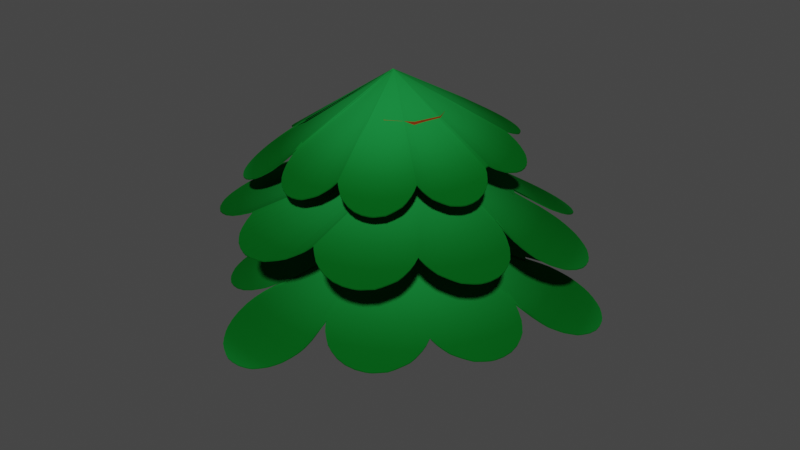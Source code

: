 # Source: Pine_Normal.blend  (saved by Blender 3.6.13; exported with 4.5.12 LTS)
import bpy
from mathutils import Matrix  # noqa: F401  (used for matrix-valued properties, if any)

bpy.ops.wm.read_factory_settings(use_empty=True)
scene = bpy.context.scene
scene.name = 'Scene'

# ---- collections
col_collection = bpy.data.collections.new('Collection'); scene.collection.children.link(col_collection)

# ---- materials (node trees are filled in below, after node groups)
mat_leaf = bpy.data.materials.new('Leaf')
mat_leaf.use_transparent_shadow = False
mat_trunk = bpy.data.materials.new('Trunk')
mat_trunk.use_transparent_shadow = False

# ---- node groups
ng_leafs = bpy.data.node_groups.new('Leafs', 'GeometryNodeTree')
_s = ng_leafs.interface.new_socket(name='Geometry', in_out='OUTPUT', socket_type='NodeSocketGeometry')
_s = ng_leafs.interface.new_socket(name='Randomness Seed', in_out='INPUT', socket_type='NodeSocketInt')
_s.min_value = -10000
_s.max_value = 10000
_s = ng_leafs.interface.new_socket(name='Point Offset', in_out='INPUT', socket_type='NodeSocketVector')
_s.default_value = (0.25, 0.25, 0.0)
_s.min_value = -1e+04
_s.max_value = 1e+04
_s = ng_leafs.interface.new_socket(name='Point Probability', in_out='INPUT', socket_type='NodeSocketFloat')
_s.default_value = 1.0
_s.min_value = -1e+04
_s.max_value = 1e+04
_s = ng_leafs.interface.new_socket(name='Height offset', in_out='INPUT', socket_type='NodeSocketFloat')
_s.default_value = 0.25
_s.min_value = -1e+04
_s.max_value = 1e+04
ng_leafs.is_modifier = True
_N = ng_leafs.nodes; _L = ng_leafs.links
n0 = _N.new('NodeFrame'); n0.name = 'Frame'; n0.location = (-508, 298)
n0.label = 'Make point circle'
n0.width = 465
n1 = _N.new('NodeFrame'); n1.name = 'Frame.001'; n1.location = (-6, 310)
n1.label = 'Offset points'
n1.width = 557
n2 = _N.new('NodeFrame'); n2.name = 'Frame.003'; n2.location = (1023, 332)
n2.label = 'Add center orb'
n2.width = 372
n3 = _N.new('NodeFrame'); n3.name = 'Frame.004'; n3.location = (1417, 334)
n3.label = 'Cut a thin slice from the volume mesh'
n3.width = 578
n4 = _N.new('NodeFrame'); n4.name = 'Frame.002'; n4.location = (571, 317)
n4.label = 'Turn points into a mesh'
n4.width = 439
n5 = _N.new('NodeFrame'); n5.name = 'Frame.007'; n5.location = (2026, 329)
n5.label = 'Add more faces'
n5.width = 200
n6 = _N.new('NodeFrame'); n6.name = 'Frame.005'; n6.location = (2256, 328)
n6.label = 'Add curvature'
n6.width = 1079
n7 = _N.new('NodeFrame'); n7.name = 'Frame.006'; n7.location = (3356, 335)
n7.label = 'Flip'
n7.width = 507
n8 = _N.new('NodeFrame'); n8.name = 'Frame.008'; n8.location = (3883, 338)
n8.label = 'Material'
n8.width = 200
n9 = _N.new('GeometryNodeCurveArc'); n9.name = 'Arc'; n9.location = (30, -40)
n9.inputs[0].default_value = 100
n9.inputs[6].default_value = 6.283
n10 = _N.new('GeometryNodeCurveToPoints'); n10.name = 'Curve to Points'; n10.location = (295, -57)
n11 = _N.new('ShaderNodeVectorMath'); n11.name = 'Vector Math'; n11.location = (214, -130)
n11.operation = 'MULTIPLY'
n12 = _N.new('GeometryNodeInputPosition'); n12.name = 'Position'; n12.location = (35, -144)
n13 = _N.new('GeometryNodeInputPosition'); n13.name = 'Position.001'; n13.location = (35, -144)
n14 = _N.new('GeometryNodeSetPosition'); n14.name = 'Set Position.001'; n14.location = (387, -40)
n15 = _N.new('GeometryNodeMeshUVSphere'); n15.name = 'UV Sphere'; n15.location = (30, -195)
n16 = _N.new('GeometryNodeSetPosition'); n16.name = 'Set Position.002'; n16.location = (228, -184)
n16.inputs[3].default_value = (0.0, 0.0, 2.59)
n17 = _N.new('GeometryNodeMeshCube'); n17.name = 'Cube'; n17.location = (30, -306)
n17.inputs[0].default_value = (5.0, 5.0, 5.0)
n18 = _N.new('GeometryNodeSetPosition'); n18.name = 'Set Position.003'; n18.location = (222, -396)
n18.inputs[3].default_value = (0.0, 0.0, -2.42)
n19 = _N.new('GeometryNodeMeshBoolean'); n19.name = 'Mesh Boolean.001'; n19.location = (202, -40)
n19.operation = 'UNION'
n19.solver = 'EXACT'
n20 = _N.new('NodeGroupInput'); n20.name = 'Group Input'; n20.location = (30, -233)
n21 = _N.new('GeometryNodePointsToVolume'); n21.name = 'Points to Volume'; n21.location = (30, -40)
n21.resolution_mode = 'VOXEL_SIZE'
n21.inputs[2].default_value = 0.01
n21.inputs[4].default_value = 0.4
n22 = _N.new('GeometryNodeVolumeToMesh'); n22.name = 'Volume to Mesh'; n22.location = (239, -59)
n22.inputs[4].default_value = 1.0
n23 = _N.new('FunctionNodeRandomValue'); n23.name = 'Random Value.002'; n23.location = (213, -273)
n23.data_type = 'BOOLEAN'
n24 = _N.new('GeometryNodeMeshBoolean'); n24.name = 'Mesh Boolean'; n24.location = (408, -40)
n24.solver = 'EXACT'
n25 = _N.new('GeometryNodeSubdivideMesh'); n25.name = 'Subdivide Mesh'; n25.location = (30, -40)
n26 = _N.new('ShaderNodeCombineXYZ'); n26.name = 'Combine XYZ'; n26.location = (736, -119)
n27 = _N.new('GeometryNodeSetPosition'); n27.name = 'Set Position'; n27.location = (909, -40)
n28 = _N.new('GeometryNodeInputPosition'); n28.name = 'Position.002'; n28.location = (30, -124)
n29 = _N.new('ShaderNodeMath'); n29.name = 'Math'; n29.location = (404, -125)
n29.operation = 'SUBTRACT'
n29.inputs[1].default_value = 1.0
n30 = _N.new('ShaderNodeVectorMath'); n30.name = 'Vector Math.001'; n30.location = (224, -131)
n30.operation = 'DISTANCE'
n31 = _N.new('ShaderNodeMath'); n31.name = 'Math.001'; n31.location = (571, -127)
n31.operation = 'MULTIPLY'
n32 = _N.new('ShaderNodeVectorRotate'); n32.name = 'Vector Rotate'; n32.location = (184, -132)
n32.inputs[2].default_value = (0.0, 1.0, 0.0)
n32.inputs[3].default_value = 3.142
n33 = _N.new('GeometryNodeInputPosition'); n33.name = 'Position.003'; n33.location = (30, -174)
n34 = _N.new('NodeGroupInput'); n34.name = 'Group Input.001'; n34.location = (404, -307)
n35 = _N.new('GeometryNodeSetPosition'); n35.name = 'Set Position.004'; n35.location = (337, -40)
n35.inputs[3].default_value = (0.0, 0.0, 0.5)
n36 = _N.new('GeometryNodeSetMaterial'); n36.name = 'Set Material'; n36.location = (30, -40)
n36.inputs[2].default_value = mat_leaf
n37 = _N.new('NodeGroupOutput'); n37.name = 'Group Output'; n37.location = (4121, 312)
n9.parent = n0
n10.parent = n0
n11.parent = n1
n12.parent = n1
n13.parent = n1
n14.parent = n1
n15.parent = n2
n16.parent = n3
n17.parent = n3
n18.parent = n3
n19.parent = n2
n20.parent = n1
n21.parent = n4
n22.parent = n4
n23.parent = n1
n24.parent = n3
n25.parent = n5
n26.parent = n6
n27.parent = n6
n28.parent = n6
n29.parent = n6
n30.parent = n6
n31.parent = n6
n32.parent = n7
n33.parent = n7
n34.parent = n6
n35.parent = n7
n36.parent = n8
_L.new(n12.outputs[0], n11.inputs[0])
_L.new(n11.outputs[0], n14.inputs[3])
_L.new(n23.outputs[3], n14.inputs[1])
_L.new(n21.outputs[0], n22.inputs[0])
_L.new(n17.outputs[0], n16.inputs[0])
_L.new(n16.outputs[0], n24.inputs[1])
_L.new(n17.outputs[0], n18.inputs[0])
_L.new(n18.outputs[0], n24.inputs[1])
_L.new(n15.outputs[0], n19.inputs[0])
_L.new(n15.outputs[0], n19.inputs[1])
_L.new(n22.outputs[0], n19.inputs[1])
_L.new(n19.outputs[0], n24.inputs[0])
_L.new(n20.outputs[1], n11.inputs[1])
_L.new(n9.outputs[0], n10.inputs[0])
_L.new(n10.outputs[0], n14.inputs[0])
_L.new(n14.outputs[0], n21.inputs[0])
_L.new(n30.outputs[1], n29.inputs[0])
_L.new(n28.outputs[0], n30.inputs[0])
_L.new(n26.outputs[0], n27.inputs[3])
_L.new(n27.outputs[0], n35.inputs[0])
_L.new(n32.outputs[0], n35.inputs[2])
_L.new(n20.outputs[2], n23.inputs[6])
_L.new(n33.outputs[0], n32.inputs[0])
_L.new(n20.outputs[0], n23.inputs[8])
_L.new(n25.outputs[0], n27.inputs[0])
_L.new(n24.outputs[0], n25.inputs[0])
_L.new(n29.outputs[0], n31.inputs[0])
_L.new(n31.outputs[0], n26.inputs[2])
_L.new(n34.outputs[3], n31.inputs[1])
_L.new(n35.outputs[0], n36.inputs[0])
_L.new(n36.outputs[0], n37.inputs[0])
n37.is_active_output = True
ng_stomp = bpy.data.node_groups.new('Stomp', 'GeometryNodeTree')
_s = ng_stomp.interface.new_socket(name='Geometry', in_out='OUTPUT', socket_type='NodeSocketGeometry')
_s = ng_stomp.interface.new_socket(name='Geometry', in_out='INPUT', socket_type='NodeSocketGeometry')
_s = ng_stomp.interface.new_socket(name='Height', in_out='INPUT', socket_type='NodeSocketFloat')
_s.default_value = 2.0
_s.min_value = 1.0
_s = ng_stomp.interface.new_socket(name='Resolution', in_out='INPUT', socket_type='NodeSocketInt')
_s.default_value = 9
_s.min_value = 3
_s.max_value = 512
_s = ng_stomp.interface.new_socket(name='Radius', in_out='INPUT', socket_type='NodeSocketFloat')
_s.subtype = 'DISTANCE'
_s.default_value = 1.0
_s.min_value = 0.0
ng_stomp.is_modifier = True
_N = ng_stomp.nodes; _L = ng_stomp.links
n0 = _N.new('NodeGroupInput'); n0.name = 'Group Input'; n0.location = (-340, 0)
n1 = _N.new('NodeGroupOutput'); n1.name = 'Group Output'; n1.location = (592, -51)
n2 = _N.new('GeometryNodeCurveToMesh'); n2.name = 'Curve to Mesh'; n2.location = (128, -71)
n3 = _N.new('GeometryNodeCurvePrimitiveCircle'); n3.name = 'Curve Circle'; n3.location = (-103, -125)
n4 = _N.new('GeometryNodeSetMaterial'); n4.name = 'Set Material'; n4.location = (370, -51)
n4.inputs[2].default_value = mat_trunk
n5 = _N.new('GeometryNodeInputNamedAttribute'); n5.name = 'Named Attribute'; n5.location = (103, -71)
n5.inputs[0].default_value = 'radius'
n6 = _N.new('GeometryNodeSwitch'); n6.name = 'Switch'; n6.location = (103, -71)
n6.input_type = 'FLOAT'
n6.inputs[1].default_value = 1.0
_L.new(n0.outputs[0], n2.inputs[0])
_L.new(n3.outputs[0], n2.inputs[1])
_L.new(n4.outputs[0], n1.inputs[0])
_L.new(n0.outputs[2], n3.inputs[0])
_L.new(n0.outputs[3], n3.inputs[4])
_L.new(n2.outputs[0], n4.inputs[0])
_L.new(n5.outputs[1], n6.inputs[0])
_L.new(n5.outputs[0], n6.inputs[2])
_L.new(n6.outputs[0], n2.inputs[2])
n1.is_active_output = True

# ---- material node trees
mat_leaf.use_nodes = True; mat_leaf.node_tree.nodes.clear()
_N = mat_leaf.node_tree.nodes; _L = mat_leaf.node_tree.links
n0 = _N.new('ShaderNodeMix'); n0.name = 'Mix'; n0.location = (509, 401)
n0.inputs[0].default_value = 0.9
n1 = _N.new('ShaderNodeVectorMath'); n1.name = 'Vector Math'; n1.location = (-50, 203)
n1.operation = 'DISTANCE'
n2 = _N.new('ShaderNodeMath'); n2.name = 'Math'; n2.location = (139, 219)
n2.operation = 'MULTIPLY'
n2.inputs[1].default_value = 0.1
n3 = _N.new('ShaderNodeTexVoronoi'); n3.name = 'Voronoi Texture'; n3.location = (324, 338)
n3.distance = 'MINKOWSKI'
n3.feature = 'DISTANCE_TO_EDGE'
n3.inputs[2].default_value = 3.0
n4 = _N.new('ShaderNodeTexCoord'); n4.name = 'Texture Coordinate'; n4.location = (-244, 238)
n5 = _N.new('ShaderNodeOutputMaterial'); n5.name = 'Material Output'; n5.location = (1391, 599)
n6 = _N.new('ShaderNodeBsdfPrincipled'); n6.name = 'Principled BSDF'; n6.location = (1122, 554)
n6.distribution = 'GGX'
n6.subsurface_method = 'RANDOM_WALK_SKIN'
n6.inputs[3].default_value = 1.45
n6.inputs[12].default_value = 0.01
n6.inputs[13].default_value = 0.0
n6.inputs[27].default_value = (0.0, 0.0, 0.0, 1.0)
n6.inputs[28].default_value = 1.0
n7 = _N.new('ShaderNodeValToRGB'); n7.name = 'Color Ramp'; n7.location = (704, 456)
n7.width = 255
n7.color_ramp.interpolation = 'B_SPLINE'
while len(n7.color_ramp.elements) > 1: n7.color_ramp.elements.remove(n7.color_ramp.elements[-1])
n7.color_ramp.elements[0].position = 0.0; n7.color_ramp.elements[0].color = (0.01343, 0.2693, 0.05391, 1.0)
_e = n7.color_ramp.elements.new(0.1923); _e.color = (0.0, 0.0647, 0.001997, 1.0)
_L.new(n6.outputs[0], n5.inputs[0])
_L.new(n1.outputs[1], n2.inputs[0])
_L.new(n4.outputs[3], n1.inputs[0])
_L.new(n2.outputs[0], n3.inputs[0])
_L.new(n3.outputs[0], n0.inputs[3])
_L.new(n0.outputs[0], n7.inputs[0])
_L.new(n7.outputs[0], n6.inputs[0])
n5.is_active_output = True
mat_trunk.use_nodes = True; mat_trunk.node_tree.nodes.clear()
_N = mat_trunk.node_tree.nodes; _L = mat_trunk.node_tree.links
n0 = _N.new('ShaderNodeBsdfPrincipled'); n0.name = 'Principled BSDF'; n0.location = (10, 300)
n0.distribution = 'GGX'
n0.subsurface_method = 'RANDOM_WALK_SKIN'
n0.inputs[2].default_value = 1.0
n0.inputs[3].default_value = 1.45
n0.inputs[13].default_value = 0.0
n0.inputs[27].default_value = (0.0, 0.0, 0.0, 1.0)
n0.inputs[28].default_value = 1.0
n1 = _N.new('ShaderNodeOutputMaterial'); n1.name = 'Material Output'; n1.location = (300, 300)
n2 = _N.new('ShaderNodeTexNoise'); n2.name = 'Noise Texture'; n2.location = (-518, 190)
n3 = _N.new('ShaderNodeValToRGB'); n3.name = 'Color Ramp'; n3.location = (-303, 220)
while len(n3.color_ramp.elements) > 1: n3.color_ramp.elements.remove(n3.color_ramp.elements[-1])
n3.color_ramp.elements[0].position = 0.0; n3.color_ramp.elements[0].color = (0.0595, 0.01323, 0.005568, 1.0)
_e = n3.color_ramp.elements.new(1.0); _e.color = (0.348, 0.05296, 0.007854, 1.0)
n4 = _N.new('ShaderNodeTexCoord'); n4.name = 'Texture Coordinate'; n4.location = (-976, 157)
n5 = _N.new('ShaderNodeMapping'); n5.name = 'Mapping'; n5.location = (-712, 161)
n5.inputs[3].default_value = (1.0, 1.0, 1.5)
_L.new(n0.outputs[0], n1.inputs[0])
_L.new(n2.outputs[0], n3.inputs[0])
_L.new(n3.outputs[0], n0.inputs[0])
_L.new(n5.outputs[0], n2.inputs[0])
_L.new(n4.outputs[0], n5.inputs[0])
n1.is_active_output = True

# ---- world
world_world = bpy.data.worlds.new('World'); scene.world = world_world
world_world.use_nodes = True; world_world.node_tree.nodes.clear()
_N = world_world.node_tree.nodes; _L = world_world.node_tree.links
n0 = _N.new('ShaderNodeOutputWorld'); n0.name = 'World Output'; n0.location = (300, 300)
n1 = _N.new('ShaderNodeBackground'); n1.name = 'Background'; n1.location = (10, 300)
n1.inputs[0].default_value = (0.05088, 0.05088, 0.05088, 1.0)
_L.new(n1.outputs[0], n0.inputs[0])
n0.is_active_output = True
world_world.color = (0.05088, 0.05088, 0.05088)
world_world.use_sun_shadow = False
world_world.sun_shadow_jitter_overblur = 0.0

# ---- meshes
me_circle = bpy.data.meshes.new('Circle')
me_circle.from_pydata([(0.0, 1.0, 0.0), (-0.1951, 0.9808, 0.0), (-0.3827, 0.9239, 0.0), (-0.5556, 0.8315, 0.0), (-0.7071, 0.7071, 0.0), (-0.8315, 0.5556, 0.0), (-0.9239, 0.3827, 0.0), (-0.9808, 0.1951, 0.0), (-1.0, 0.0, 0.0), (-0.9808, -0.1951, 0.0), (-0.9239, -0.3827, 0.0), (-0.8315, -0.5556, 0.0), (-0.7071, -0.7071, 0.0), (-0.5556, -0.8315, 0.0), (-0.3827, -0.9239, 0.0), (-0.1951, -0.9808, 0.0), (0.0, -1.0, 0.0), (0.1951, -0.9808, 0.0), (0.3827, -0.9239, 0.0), (0.5556, -0.8315, 0.0), (0.7071, -0.7071, 0.0), (0.8315, -0.5556, 0.0), (0.9239, -0.3827, 0.0), (0.9808, -0.1951, 0.0), (1.0, 0.0, 0.0), (0.9808, 0.1951, 0.0), (0.9239, 0.3827, 0.0), (0.8315, 0.5556, 0.0), (0.7071, 0.7071, 0.0), (0.5556, 0.8315, 0.0), (0.3827, 0.9239, 0.0), (0.1951, 0.9808, 0.0)], [(1, 0), (2, 1), (3, 2), (4, 3), (5, 4), (6, 5), (7, 6), (8, 7), (9, 8), (10, 9), (11, 10), (12, 11), (13, 12), (14, 13), (15, 14), (16, 15), (17, 16), (18, 17), (19, 18), (20, 19), (21, 20), (22, 21), (23, 22), (24, 23), (25, 24), (26, 25), (27, 26), (28, 27), (29, 28), (30, 29), (31, 30), (0, 31)], [])
me_circle.materials.append(mat_leaf)
me_circle.update()
me_circle_003 = bpy.data.meshes.new('Circle.003')
me_circle_003.from_pydata([(0.0, 1.0, 0.0), (-0.1951, 0.9808, 0.0), (-0.3827, 0.9239, 0.0), (-0.5556, 0.8315, 0.0), (-0.7071, 0.7071, 0.0), (-0.8315, 0.5556, 0.0), (-0.9239, 0.3827, 0.0), (-0.9808, 0.1951, 0.0), (-1.0, 0.0, 0.0), (-0.9808, -0.1951, 0.0), (-0.9239, -0.3827, 0.0), (-0.8315, -0.5556, 0.0), (-0.7071, -0.7071, 0.0), (-0.5556, -0.8315, 0.0), (-0.3827, -0.9239, 0.0), (-0.1951, -0.9808, 0.0), (0.0, -1.0, 0.0), (0.1951, -0.9808, 0.0), (0.3827, -0.9239, 0.0), (0.5556, -0.8315, 0.0), (0.7071, -0.7071, 0.0), (0.8315, -0.5556, 0.0), (0.9239, -0.3827, 0.0), (0.9808, -0.1951, 0.0), (1.0, 0.0, 0.0), (0.9808, 0.1951, 0.0), (0.9239, 0.3827, 0.0), (0.8315, 0.5556, 0.0), (0.7071, 0.7071, 0.0), (0.5556, 0.8315, 0.0), (0.3827, 0.9239, 0.0), (0.1951, 0.9808, 0.0)], [(1, 0), (2, 1), (3, 2), (4, 3), (5, 4), (6, 5), (7, 6), (8, 7), (9, 8), (10, 9), (11, 10), (12, 11), (13, 12), (14, 13), (15, 14), (16, 15), (17, 16), (18, 17), (19, 18), (20, 19), (21, 20), (22, 21), (23, 22), (24, 23), (25, 24), (26, 25), (27, 26), (28, 27), (29, 28), (30, 29), (31, 30), (0, 31)], [])
me_circle_003.materials.append(mat_leaf)
me_circle_003.update()
me_circle_004 = bpy.data.meshes.new('Circle.004')
me_circle_004.from_pydata([(0.0, 1.0, 0.0), (-0.1951, 0.9808, 0.0), (-0.3827, 0.9239, 0.0), (-0.5556, 0.8315, 0.0), (-0.7071, 0.7071, 0.0), (-0.8315, 0.5556, 0.0), (-0.9239, 0.3827, 0.0), (-0.9808, 0.1951, 0.0), (-1.0, 0.0, 0.0), (-0.9808, -0.1951, 0.0), (-0.9239, -0.3827, 0.0), (-0.8315, -0.5556, 0.0), (-0.7071, -0.7071, 0.0), (-0.5556, -0.8315, 0.0), (-0.3827, -0.9239, 0.0), (-0.1951, -0.9808, 0.0), (0.0, -1.0, 0.0), (0.1951, -0.9808, 0.0), (0.3827, -0.9239, 0.0), (0.5556, -0.8315, 0.0), (0.7071, -0.7071, 0.0), (0.8315, -0.5556, 0.0), (0.9239, -0.3827, 0.0), (0.9808, -0.1951, 0.0), (1.0, 0.0, 0.0), (0.9808, 0.1951, 0.0), (0.9239, 0.3827, 0.0), (0.8315, 0.5556, 0.0), (0.7071, 0.7071, 0.0), (0.5556, 0.8315, 0.0), (0.3827, 0.9239, 0.0), (0.1951, 0.9808, 0.0), (-0.8315, 0.5556, 0.0)], [(1, 0), (2, 1), (3, 2), (4, 3), (5, 4), (6, 5), (7, 6), (8, 7), (9, 8), (10, 9), (11, 10), (12, 11), (13, 12), (14, 13), (15, 14), (16, 15), (17, 16), (18, 17), (19, 18), (20, 19), (21, 20), (22, 21), (23, 22), (24, 23), (25, 24), (26, 25), (27, 26), (28, 27), (29, 28), (30, 29), (31, 30), (0, 31)], [])
me_circle_004.materials.append(mat_leaf)
me_circle_004.update()

# ---- curves / text
cu_beziercurve_002 = bpy.data.curves.new('BezierCurve.002', 'CURVE')
cu_beziercurve_002.dimensions = '3D'
_sp = cu_beziercurve_002.splines.new('BEZIER'); _sp.bezier_points.add(2)
_sp.bezier_points.foreach_set('co', [-0.1451, -1.49e-08, 0.09214, -0.3657, -7.451e-07, 5.545, 0.2331, -1.088e-06, 8.129])
_sp.bezier_points.foreach_set('handle_left', [-0.1451, -1.49e-08, -1.727, -1.062, -5.123e-07, 3.864, 0.2331, -9.484e-07, 7.245])
_sp.bezier_points.foreach_set('handle_right', [-0.1451, -1.49e-08, 1.911, -0.02732, -8.582e-07, 6.362, 0.2331, -1.227e-06, 9.014])
for _p, _l, _r in zip(_sp.bezier_points, ['ALIGNED', 'ALIGNED', 'ALIGNED'], ['ALIGNED', 'ALIGNED', 'ALIGNED']): _p.handle_left_type = _l; _p.handle_right_type = _r
_sp.order_u = 0
_sp.order_v = 0
cu_beziercurve_002.materials.append(mat_trunk)
cu_beziercurve_002.use_path = True
cu_beziercurve_002.fill_mode = 'FULL'

# ---- objects
ob_bottom_leaf = bpy.data.objects.new('Bottom Leaf', me_circle)
ob_middle_leaf = bpy.data.objects.new('Middle Leaf', me_circle_003)
ob_top_leaf = bpy.data.objects.new('Top Leaf', me_circle_004)
ob_beziercurve = bpy.data.objects.new('BezierCurve', cu_beziercurve_002)

# ---- transforms, parenting, visibility, modifiers, constraints
ob_bottom_leaf.location = (-1.574e-17, 0.063, 0.4253)
ob_bottom_leaf.rotation_euler = (0.006912, 1.535e-18, 5.31e-21)
ob_bottom_leaf.scale = (1.376, 1.376, 1.277)
_m = ob_bottom_leaf.modifiers.new('GeometryNodes', 'NODES')
_m.node_group = ng_leafs
_gi = [s.identifier for s in ng_leafs.interface.items_tree if s.item_type == 'SOCKET' and s.in_out == 'INPUT']
_m[_gi[0]] = 5  # 'Randomness Seed'
_m[_gi[2]] = 0.25  # 'Point Probability'
_m[_gi[3]] = 0.5  # 'Height offset'
ob_middle_leaf.location = (-6.995e-18, -0.1418, 1.262)
ob_middle_leaf.rotation_euler = (-0.05707, -1.266e-17, 3.615e-19)
ob_middle_leaf.scale = (1.313, 1.316, 1.42)
_m = ob_middle_leaf.modifiers.new('GeometryNodes', 'NODES')
_m.node_group = ng_leafs
_gi = [s.identifier for s in ng_leafs.interface.items_tree if s.item_type == 'SOCKET' and s.in_out == 'INPUT']
_m[_gi[0]] = 16  # 'Randomness Seed'
_m[_gi[2]] = 0.25  # 'Point Probability'
_m[_gi[3]] = 0.5  # 'Height offset'
ob_top_leaf.location = (4.66e-33, 0.0, 1.93)
ob_top_leaf.rotation_euler = (0.07062, 1.567e-17, 5.534e-19)
ob_top_leaf.scale = (1.0, 1.003, 1.427)
_m = ob_top_leaf.modifiers.new('GeometryNodes', 'NODES')
_m.node_group = ng_leafs
_gi = [s.identifier for s in ng_leafs.interface.items_tree if s.item_type == 'SOCKET' and s.in_out == 'INPUT']
_m[_gi[2]] = 0.25  # 'Point Probability'
_m[_gi[3]] = 0.5  # 'Height offset'
ob_beziercurve.location = (0.0, 0.0, 0.0)
ob_beziercurve.scale = (0.4464, 0.4464, 0.341)
_m = ob_beziercurve.modifiers.new('GeometryNodes', 'NODES')
_m.node_group = ng_stomp

# ---- collection membership
col_collection.objects.link(ob_bottom_leaf)
col_collection.objects.link(ob_middle_leaf)
col_collection.objects.link(ob_top_leaf)
col_collection.objects.link(ob_beziercurve)

# ---- scene / render settings (as saved in the file)
scene.frame_start = 1; scene.frame_end = 250; scene.frame_set(0)
scene.render.engine = 'BLENDER_EEVEE_NEXT'
scene.cycles.sampling_pattern = 'TABULATED_SOBOL'
scene.view_settings.view_transform = 'Filmic'
bpy.context.view_layer.update()

# ---- added for rendering (the .blend has no active camera and no usable light): camera, sun
cam_auto = bpy.data.cameras.new('AutoCamera')
cam_auto.lens = 50.0
cam_auto.sensor_width = 36.0
cam_auto.clip_end = 1000.0
ob_auto_camera = bpy.data.objects.new('AutoCamera', cam_auto)
scene.collection.objects.link(ob_auto_camera)
ob_auto_camera.location = (6.90895, -8.26387, 6.88023)
ob_auto_camera.rotation_euler = (1.09748, -7.21219e-08, 0.694738)
scene.camera = ob_auto_camera
light_auto_sun = bpy.data.lights.new('AutoSun', 'SUN')
light_auto_sun.energy = 3.0
light_auto_sun.angle = 0.0523599
ob_auto_sun = bpy.data.objects.new('AutoSun', light_auto_sun)
scene.collection.objects.link(ob_auto_sun)
ob_auto_sun.rotation_euler = (0.872665, 0.174533, 0.523599)
bpy.context.view_layer.update()
